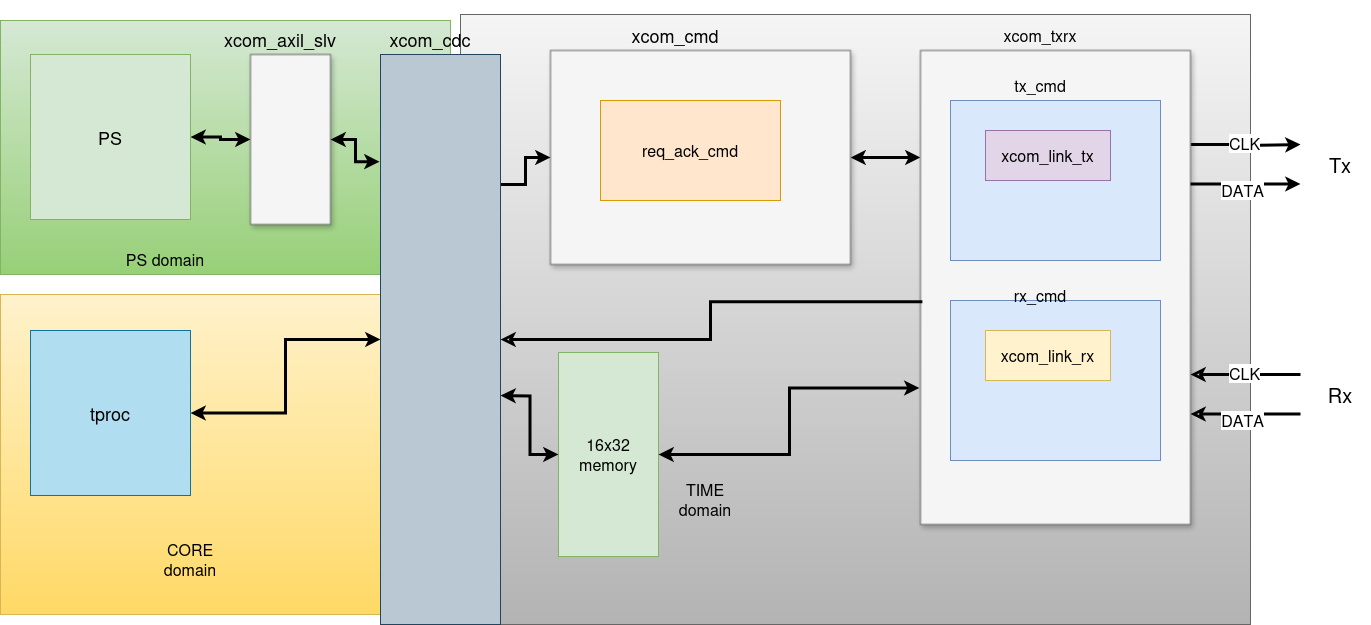

The diagram above was exported from draw.io. Its source (the exported page's mxGraphModel, read from the mxfile embedded in the PNG):
<mxGraphModel dx="1375" dy="921" grid="1" gridSize="10" guides="1" tooltips="1" connect="1" arrows="1" fold="1" page="1" pageScale="1.5" pageWidth="1169" pageHeight="826" background="none" math="0" shadow="0">
  <root>
    <mxCell id="OeGhicJwIJkMxb_LaDXt-0" style=";html=1;" />
    <mxCell id="OeGhicJwIJkMxb_LaDXt-1" style=";html=1;" parent="OeGhicJwIJkMxb_LaDXt-0" />
    <mxCell id="docUTRRqevz-tWqXPsUe-10" value="" style="rounded=0;whiteSpace=wrap;html=1;fillColor=#f5f5f5;gradientColor=#b3b3b3;strokeColor=#666666;" parent="OeGhicJwIJkMxb_LaDXt-1" vertex="1">
      <mxGeometry x="590" y="200" width="790" height="610" as="geometry" />
    </mxCell>
    <mxCell id="docUTRRqevz-tWqXPsUe-9" value="" style="rounded=0;whiteSpace=wrap;html=1;fillColor=#fff2cc;gradientColor=#ffd966;strokeColor=#d6b656;" parent="OeGhicJwIJkMxb_LaDXt-1" vertex="1">
      <mxGeometry x="130" y="480" width="450" height="320" as="geometry" />
    </mxCell>
    <mxCell id="docUTRRqevz-tWqXPsUe-8" value="" style="rounded=0;whiteSpace=wrap;html=1;fillColor=#d5e8d4;gradientColor=#97d077;strokeColor=#82b366;" parent="OeGhicJwIJkMxb_LaDXt-1" vertex="1">
      <mxGeometry x="130" y="206" width="450" height="254" as="geometry" />
    </mxCell>
    <mxCell id="OeGhicJwIJkMxb_LaDXt-2" style="edgeStyle=elbowEdgeStyle;rounded=0;html=1;startArrow=classic;startFill=1;jettySize=auto;orthogonalLoop=1;fontSize=18;elbow=vertical;strokeWidth=3;" parent="OeGhicJwIJkMxb_LaDXt-1" source="OeGhicJwIJkMxb_LaDXt-3" target="OeGhicJwIJkMxb_LaDXt-6" edge="1">
      <mxGeometry relative="1" as="geometry" />
    </mxCell>
    <mxCell id="OeGhicJwIJkMxb_LaDXt-3" value="" style="whiteSpace=wrap;html=1;shadow=1;fontSize=18;fillColor=#f5f5f5;strokeColor=#666666;" parent="OeGhicJwIJkMxb_LaDXt-1" vertex="1">
      <mxGeometry x="680" y="236" width="300" height="214" as="geometry" />
    </mxCell>
    <mxCell id="OeGhicJwIJkMxb_LaDXt-4" style="edgeStyle=orthogonalEdgeStyle;rounded=0;orthogonalLoop=1;jettySize=auto;html=1;strokeWidth=3;" parent="OeGhicJwIJkMxb_LaDXt-1" edge="1">
      <mxGeometry relative="1" as="geometry">
        <mxPoint x="1430" y="330" as="targetPoint" />
        <mxPoint x="1320" y="330" as="sourcePoint" />
        <Array as="points">
          <mxPoint x="1375" y="330" />
          <mxPoint x="1375" y="331" />
        </Array>
      </mxGeometry>
    </mxCell>
    <mxCell id="OeGhicJwIJkMxb_LaDXt-5" value="&lt;font style=&quot;font-size: 16px;&quot;&gt;CLK&lt;/font&gt;" style="edgeLabel;html=1;align=center;verticalAlign=middle;resizable=0;points=[];" parent="OeGhicJwIJkMxb_LaDXt-4" vertex="1" connectable="0">
      <mxGeometry x="-0.0407" y="2" relative="1" as="geometry">
        <mxPoint as="offset" />
      </mxGeometry>
    </mxCell>
    <mxCell id="OeGhicJwIJkMxb_LaDXt-6" value="" style="whiteSpace=wrap;html=1;shadow=1;fontSize=18;fillColor=#f5f5f5;strokeColor=#666666;" parent="OeGhicJwIJkMxb_LaDXt-1" vertex="1">
      <mxGeometry x="1050" y="236" width="270" height="474" as="geometry" />
    </mxCell>
    <mxCell id="OeGhicJwIJkMxb_LaDXt-8" value="" style="whiteSpace=wrap;html=1;shadow=1;fontSize=18;fillColor=#f5f5f5;strokeColor=#666666;" parent="OeGhicJwIJkMxb_LaDXt-1" vertex="1">
      <mxGeometry x="380" y="240" width="80" height="170" as="geometry" />
    </mxCell>
    <mxCell id="OeGhicJwIJkMxb_LaDXt-9" value="&lt;font style=&quot;font-size: 16px;&quot;&gt;xcom_txrx&lt;/font&gt;" style="text;html=1;align=center;verticalAlign=middle;whiteSpace=wrap;rounded=0;" parent="OeGhicJwIJkMxb_LaDXt-1" vertex="1">
      <mxGeometry x="1075" y="186" width="190" height="70" as="geometry" />
    </mxCell>
    <mxCell id="OeGhicJwIJkMxb_LaDXt-21" value="&lt;font style=&quot;font-size: 18px;&quot;&gt;xcom_cmd&lt;/font&gt;" style="text;html=1;align=center;verticalAlign=middle;whiteSpace=wrap;rounded=0;" parent="OeGhicJwIJkMxb_LaDXt-1" vertex="1">
      <mxGeometry x="710" y="186" width="190" height="70" as="geometry" />
    </mxCell>
    <mxCell id="OeGhicJwIJkMxb_LaDXt-22" value="" style="rounded=0;whiteSpace=wrap;html=1;fillColor=#dae8fc;strokeColor=#6c8ebf;" parent="OeGhicJwIJkMxb_LaDXt-1" vertex="1">
      <mxGeometry x="1080" y="286" width="210" height="160" as="geometry" />
    </mxCell>
    <mxCell id="OeGhicJwIJkMxb_LaDXt-23" value="&lt;font style=&quot;font-size: 16px;&quot;&gt;xcom_link_tx&lt;/font&gt;" style="rounded=0;whiteSpace=wrap;html=1;fillColor=#e1d5e7;strokeColor=#9673a6;" parent="OeGhicJwIJkMxb_LaDXt-1" vertex="1">
      <mxGeometry x="1115" y="316" width="125" height="50" as="geometry" />
    </mxCell>
    <mxCell id="OeGhicJwIJkMxb_LaDXt-25" value="&lt;font style=&quot;font-size: 16px;&quot;&gt;tx_cmd&lt;/font&gt;" style="text;html=1;align=center;verticalAlign=middle;whiteSpace=wrap;rounded=0;" parent="OeGhicJwIJkMxb_LaDXt-1" vertex="1">
      <mxGeometry x="1140" y="256" width="60" height="30" as="geometry" />
    </mxCell>
    <mxCell id="OeGhicJwIJkMxb_LaDXt-26" value="" style="rounded=0;whiteSpace=wrap;html=1;fillColor=#dae8fc;strokeColor=#6c8ebf;" parent="OeGhicJwIJkMxb_LaDXt-1" vertex="1">
      <mxGeometry x="1080" y="486" width="210" height="160" as="geometry" />
    </mxCell>
    <mxCell id="OeGhicJwIJkMxb_LaDXt-27" value="&lt;font style=&quot;font-size: 16px;&quot;&gt;xcom_link_rx&lt;/font&gt;" style="rounded=0;whiteSpace=wrap;html=1;fillColor=#fff2cc;strokeColor=#d6b656;" parent="OeGhicJwIJkMxb_LaDXt-1" vertex="1">
      <mxGeometry x="1115" y="516" width="125" height="50" as="geometry" />
    </mxCell>
    <mxCell id="OeGhicJwIJkMxb_LaDXt-29" value="&lt;font style=&quot;font-size: 16px;&quot;&gt;rx_cmd&lt;/font&gt;" style="text;html=1;align=center;verticalAlign=middle;whiteSpace=wrap;rounded=0;" parent="OeGhicJwIJkMxb_LaDXt-1" vertex="1">
      <mxGeometry x="1140" y="466" width="60" height="30" as="geometry" />
    </mxCell>
    <mxCell id="docUTRRqevz-tWqXPsUe-3" style="edgeStyle=orthogonalEdgeStyle;rounded=0;orthogonalLoop=1;jettySize=auto;html=1;exitX=1;exitY=0.5;exitDx=0;exitDy=0;entryX=0;entryY=0.5;entryDx=0;entryDy=0;strokeWidth=3;startArrow=classic;startFill=1;" parent="OeGhicJwIJkMxb_LaDXt-1" source="OeGhicJwIJkMxb_LaDXt-32" target="OeGhicJwIJkMxb_LaDXt-8" edge="1">
      <mxGeometry relative="1" as="geometry" />
    </mxCell>
    <mxCell id="OeGhicJwIJkMxb_LaDXt-32" value="&lt;font style=&quot;font-size: 18px;&quot;&gt;PS&lt;/font&gt;" style="rounded=0;whiteSpace=wrap;html=1;fillColor=#d5e8d4;strokeColor=#82b366;" parent="OeGhicJwIJkMxb_LaDXt-1" vertex="1">
      <mxGeometry x="160" y="240" width="160" height="165" as="geometry" />
    </mxCell>
    <mxCell id="docUTRRqevz-tWqXPsUe-7" style="edgeStyle=orthogonalEdgeStyle;rounded=0;orthogonalLoop=1;jettySize=auto;html=1;entryX=0;entryY=0.5;entryDx=0;entryDy=0;startArrow=classic;startFill=1;strokeWidth=3;" parent="OeGhicJwIJkMxb_LaDXt-1" source="OeGhicJwIJkMxb_LaDXt-33" target="docUTRRqevz-tWqXPsUe-0" edge="1">
      <mxGeometry relative="1" as="geometry" />
    </mxCell>
    <mxCell id="OeGhicJwIJkMxb_LaDXt-33" value="&lt;font style=&quot;font-size: 18px;&quot;&gt;tproc&lt;/font&gt;" style="rounded=0;whiteSpace=wrap;html=1;fillColor=#b1ddf0;strokeColor=#10739e;" parent="OeGhicJwIJkMxb_LaDXt-1" vertex="1">
      <mxGeometry x="160" y="516" width="160" height="165" as="geometry" />
    </mxCell>
    <mxCell id="OeGhicJwIJkMxb_LaDXt-35" style="edgeStyle=orthogonalEdgeStyle;rounded=0;orthogonalLoop=1;jettySize=auto;html=1;startArrow=none;startFill=0;strokeWidth=3;" parent="OeGhicJwIJkMxb_LaDXt-1" edge="1">
      <mxGeometry relative="1" as="geometry">
        <mxPoint x="1430" y="369.5" as="targetPoint" />
        <mxPoint x="1320" y="369.5" as="sourcePoint" />
      </mxGeometry>
    </mxCell>
    <mxCell id="OeGhicJwIJkMxb_LaDXt-36" value="&lt;font style=&quot;font-size: 16px;&quot;&gt;DATA&lt;/font&gt;" style="edgeLabel;html=1;align=center;verticalAlign=middle;resizable=0;points=[];" parent="OeGhicJwIJkMxb_LaDXt-35" vertex="1" connectable="0">
      <mxGeometry x="-0.0727" y="-5" relative="1" as="geometry">
        <mxPoint y="1" as="offset" />
      </mxGeometry>
    </mxCell>
    <mxCell id="OeGhicJwIJkMxb_LaDXt-38" value="&lt;font style=&quot;font-size: 20px;&quot;&gt;Tx&lt;/font&gt;" style="text;html=1;align=center;verticalAlign=middle;whiteSpace=wrap;rounded=0;" parent="OeGhicJwIJkMxb_LaDXt-1" vertex="1">
      <mxGeometry x="1440" y="335" width="60" height="30" as="geometry" />
    </mxCell>
    <mxCell id="OeGhicJwIJkMxb_LaDXt-39" style="edgeStyle=orthogonalEdgeStyle;rounded=0;orthogonalLoop=1;jettySize=auto;html=1;strokeWidth=3;startArrow=classic;startFill=0;endArrow=none;" parent="OeGhicJwIJkMxb_LaDXt-1" edge="1">
      <mxGeometry relative="1" as="geometry">
        <mxPoint x="1430" y="560" as="targetPoint" />
        <mxPoint x="1320" y="560" as="sourcePoint" />
      </mxGeometry>
    </mxCell>
    <mxCell id="OeGhicJwIJkMxb_LaDXt-40" value="&lt;font style=&quot;font-size: 16px;&quot;&gt;CLK&lt;/font&gt;" style="edgeLabel;html=1;align=center;verticalAlign=middle;resizable=0;points=[];" parent="OeGhicJwIJkMxb_LaDXt-39" vertex="1" connectable="0">
      <mxGeometry x="-0.0407" y="2" relative="1" as="geometry">
        <mxPoint as="offset" />
      </mxGeometry>
    </mxCell>
    <mxCell id="OeGhicJwIJkMxb_LaDXt-41" style="edgeStyle=orthogonalEdgeStyle;rounded=0;orthogonalLoop=1;jettySize=auto;html=1;startArrow=classic;startFill=0;strokeWidth=3;endArrow=none;" parent="OeGhicJwIJkMxb_LaDXt-1" edge="1">
      <mxGeometry relative="1" as="geometry">
        <mxPoint x="1430" y="599.5" as="targetPoint" />
        <mxPoint x="1320" y="599.5" as="sourcePoint" />
      </mxGeometry>
    </mxCell>
    <mxCell id="OeGhicJwIJkMxb_LaDXt-42" value="&lt;font style=&quot;font-size: 16px;&quot;&gt;DATA&lt;/font&gt;" style="edgeLabel;html=1;align=center;verticalAlign=middle;resizable=0;points=[];" parent="OeGhicJwIJkMxb_LaDXt-41" vertex="1" connectable="0">
      <mxGeometry x="-0.0727" y="-5" relative="1" as="geometry">
        <mxPoint y="1" as="offset" />
      </mxGeometry>
    </mxCell>
    <mxCell id="OeGhicJwIJkMxb_LaDXt-43" value="&lt;font style=&quot;font-size: 20px;&quot;&gt;Rx&lt;/font&gt;" style="text;html=1;align=center;verticalAlign=middle;whiteSpace=wrap;rounded=0;" parent="OeGhicJwIJkMxb_LaDXt-1" vertex="1">
      <mxGeometry x="1440" y="565" width="60" height="30" as="geometry" />
    </mxCell>
    <mxCell id="docUTRRqevz-tWqXPsUe-6" style="edgeStyle=orthogonalEdgeStyle;rounded=0;orthogonalLoop=1;jettySize=auto;html=1;entryX=0;entryY=0.5;entryDx=0;entryDy=0;startArrow=none;startFill=0;strokeWidth=3;" parent="OeGhicJwIJkMxb_LaDXt-1" source="docUTRRqevz-tWqXPsUe-0" target="OeGhicJwIJkMxb_LaDXt-3" edge="1">
      <mxGeometry relative="1" as="geometry">
        <Array as="points">
          <mxPoint x="655" y="370" />
          <mxPoint x="655" y="343" />
        </Array>
      </mxGeometry>
    </mxCell>
    <mxCell id="docUTRRqevz-tWqXPsUe-0" value="" style="rounded=0;whiteSpace=wrap;html=1;fillColor=#bac8d3;strokeColor=#23445d;" parent="OeGhicJwIJkMxb_LaDXt-1" vertex="1">
      <mxGeometry x="510" y="240" width="120" height="570" as="geometry" />
    </mxCell>
    <mxCell id="docUTRRqevz-tWqXPsUe-1" value="&lt;font style=&quot;font-size: 18px;&quot;&gt;xcom_cdc&lt;/font&gt;" style="text;html=1;align=center;verticalAlign=middle;whiteSpace=wrap;rounded=0;" parent="OeGhicJwIJkMxb_LaDXt-1" vertex="1">
      <mxGeometry x="530" y="210" width="60" height="30" as="geometry" />
    </mxCell>
    <mxCell id="docUTRRqevz-tWqXPsUe-2" value="&lt;font style=&quot;font-size: 18px;&quot;&gt;xcom_axil_slv&lt;/font&gt;" style="text;html=1;align=center;verticalAlign=middle;whiteSpace=wrap;rounded=0;" parent="OeGhicJwIJkMxb_LaDXt-1" vertex="1">
      <mxGeometry x="380" y="210" width="60" height="30" as="geometry" />
    </mxCell>
    <mxCell id="docUTRRqevz-tWqXPsUe-4" style="edgeStyle=orthogonalEdgeStyle;rounded=0;orthogonalLoop=1;jettySize=auto;html=1;entryX=-0.008;entryY=0.188;entryDx=0;entryDy=0;entryPerimeter=0;startArrow=classic;startFill=1;strokeWidth=3;" parent="OeGhicJwIJkMxb_LaDXt-1" source="OeGhicJwIJkMxb_LaDXt-8" target="docUTRRqevz-tWqXPsUe-0" edge="1">
      <mxGeometry relative="1" as="geometry" />
    </mxCell>
    <mxCell id="OeGhicJwIJkMxb_LaDXt-13" value="&lt;font style=&quot;font-size: 16px;&quot;&gt;req_ack_cmd&lt;/font&gt;" style="rounded=0;whiteSpace=wrap;html=1;fillColor=#ffe6cc;strokeColor=#d79b00;" parent="OeGhicJwIJkMxb_LaDXt-1" vertex="1">
      <mxGeometry x="730" y="286" width="180" height="100" as="geometry" />
    </mxCell>
    <mxCell id="docUTRRqevz-tWqXPsUe-11" style="edgeStyle=orthogonalEdgeStyle;rounded=0;orthogonalLoop=1;jettySize=auto;html=1;entryX=0.007;entryY=0.53;entryDx=0;entryDy=0;entryPerimeter=0;startArrow=classic;startFill=0;endArrow=none;strokeWidth=3;" parent="OeGhicJwIJkMxb_LaDXt-1" source="docUTRRqevz-tWqXPsUe-0" target="OeGhicJwIJkMxb_LaDXt-6" edge="1">
      <mxGeometry relative="1" as="geometry" />
    </mxCell>
    <mxCell id="docUTRRqevz-tWqXPsUe-12" value="&lt;font style=&quot;font-size: 16px;&quot;&gt;CORE domain&lt;/font&gt;" style="text;html=1;align=center;verticalAlign=middle;whiteSpace=wrap;rounded=0;" parent="OeGhicJwIJkMxb_LaDXt-1" vertex="1">
      <mxGeometry x="290" y="730" width="60" height="30" as="geometry" />
    </mxCell>
    <mxCell id="docUTRRqevz-tWqXPsUe-13" value="&lt;font style=&quot;font-size: 16px;&quot;&gt;PS domain&lt;/font&gt;" style="text;html=1;align=center;verticalAlign=middle;whiteSpace=wrap;rounded=0;" parent="OeGhicJwIJkMxb_LaDXt-1" vertex="1">
      <mxGeometry x="250" y="430" width="90" height="30" as="geometry" />
    </mxCell>
    <mxCell id="docUTRRqevz-tWqXPsUe-14" value="&lt;font style=&quot;font-size: 16px;&quot;&gt;TIME domain&lt;/font&gt;" style="text;html=1;align=center;verticalAlign=middle;whiteSpace=wrap;rounded=0;" parent="OeGhicJwIJkMxb_LaDXt-1" vertex="1">
      <mxGeometry x="790" y="670" width="90" height="30" as="geometry" />
    </mxCell>
    <mxCell id="eZf5O4XVx2f_kJms3TWx-0" value="&lt;font style=&quot;font-size: 16px;&quot;&gt;16x32 memory&lt;/font&gt;" style="rounded=0;whiteSpace=wrap;html=1;fillColor=#d5e8d4;strokeColor=#82b366;" vertex="1" parent="OeGhicJwIJkMxb_LaDXt-1">
      <mxGeometry x="688" y="538" width="100" height="204" as="geometry" />
    </mxCell>
    <mxCell id="eZf5O4XVx2f_kJms3TWx-1" style="edgeStyle=orthogonalEdgeStyle;rounded=0;orthogonalLoop=1;jettySize=auto;html=1;entryX=0.996;entryY=0.689;entryDx=0;entryDy=0;entryPerimeter=0;startArrow=classic;startFill=1;strokeWidth=3;" edge="1" parent="OeGhicJwIJkMxb_LaDXt-1" source="eZf5O4XVx2f_kJms3TWx-0">
      <mxGeometry relative="1" as="geometry">
        <mxPoint x="630" y="581" as="targetPoint" />
      </mxGeometry>
    </mxCell>
    <mxCell id="eZf5O4XVx2f_kJms3TWx-2" style="edgeStyle=orthogonalEdgeStyle;rounded=0;orthogonalLoop=1;jettySize=auto;html=1;entryX=-0.004;entryY=0.712;entryDx=0;entryDy=0;entryPerimeter=0;startArrow=classic;startFill=1;strokeWidth=3;" edge="1" parent="OeGhicJwIJkMxb_LaDXt-1" source="eZf5O4XVx2f_kJms3TWx-0" target="OeGhicJwIJkMxb_LaDXt-6">
      <mxGeometry relative="1" as="geometry">
        <mxPoint x="849" y="640" as="targetPoint" />
      </mxGeometry>
    </mxCell>
  </root>
</mxGraphModel>